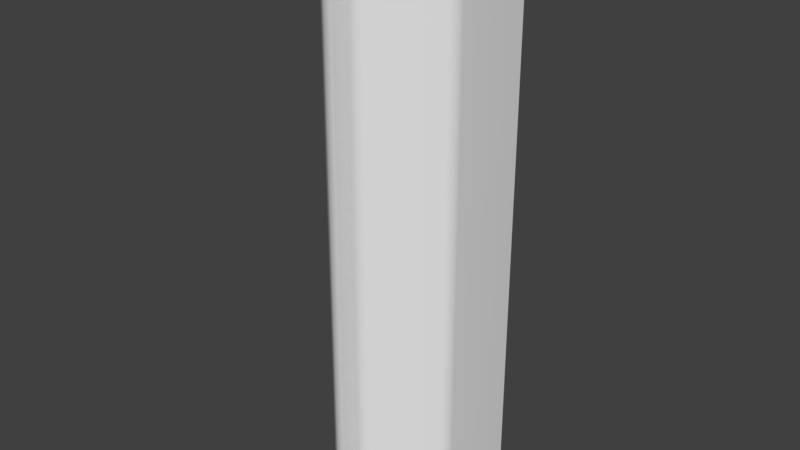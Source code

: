 # Source: StationDoorFrame.blend  (saved by Blender 2.78.0; exported with 4.5.12 LTS)
import bpy
from mathutils import Matrix  # noqa: F401  (used for matrix-valued properties, if any)

bpy.ops.wm.read_factory_settings(use_empty=True)
scene = bpy.context.scene
scene.name = 'Scene'

# ---- collections
col_collection_1 = bpy.data.collections.new('Collection 1'); scene.collection.children.link(col_collection_1)

# ---- world
world_world = bpy.data.worlds.new('World'); scene.world = world_world
world_world.color = (0.05088, 0.05088, 0.05088)
world_world.use_sun_shadow = False
world_world.sun_shadow_jitter_overblur = 0.0
world_world.cycles.sampling_method = 'MANUAL'

# ---- meshes
me_cube_007 = bpy.data.meshes.new('Cube.007')
me_cube_007.from_pydata([(-1.0, 1.0, -1.0), (-1.0, 1.0, 1.0), (1.0, 1.0, -1.0), (1.0, 1.0, 1.0), (1.0, -0.15, -1.0), (0.9293, -0.3207, -1.0), (0.9965, -0.1844, -1.0), (0.9865, -0.2223, -1.0), (0.9709, -0.26, -1.0), (0.9511, -0.294, -1.0), (0.9293, -0.3207, 1.0), (1.0, -0.15, 1.0), (0.9511, -0.294, 1.0), (0.9709, -0.26, 1.0), (0.9865, -0.2223, 1.0), (0.9965, -0.1844, 1.0), (0.3207, -0.9293, -1.0), (0.15, -1.0, -1.0), (0.294, -0.9511, -1.0), (0.26, -0.9709, -1.0), (0.2223, -0.9865, -1.0), (0.1844, -0.9965, -1.0), (0.15, -1.0, 1.0), (0.3207, -0.9293, 1.0), (0.1844, -0.9965, 1.0), (0.2223, -0.9865, 1.0), (0.26, -0.9709, 1.0), (0.294, -0.9511, 1.0), (-0.15, -1.0, -1.0), (-0.3207, -0.9293, -1.0), (-0.1844, -0.9965, -1.0), (-0.2223, -0.9865, -1.0), (-0.26, -0.9709, -1.0), (-0.294, -0.9511, -1.0), (-0.3207, -0.9293, 1.0), (-0.15, -1.0, 1.0), (-0.294, -0.9511, 1.0), (-0.26, -0.9709, 1.0), (-0.2223, -0.9865, 1.0), (-0.1844, -0.9965, 1.0), (-0.9293, -0.3207, -1.0), (-1.0, -0.15, -1.0), (-0.9511, -0.294, -1.0), (-0.9709, -0.26, -1.0), (-0.9865, -0.2223, -1.0), (-0.9965, -0.1844, -1.0), (-1.0, -0.15, 1.0), (-0.9293, -0.3207, 1.0), (-0.9965, -0.1844, 1.0), (-0.9865, -0.2223, 1.0), (-0.9709, -0.26, 1.0), (-0.9511, -0.294, 1.0), (0.1125, -1.0, -1.0), (0.09375, -0.5, -1.0), (-0.09375, -0.5, -1.0), (-0.1125, -1.0, -1.0), (0.1125, -1.0, 1.0), (0.09375, -0.5, 1.0), (-0.09375, -0.5, 1.0), (-0.1125, -1.0, 1.0), (-1.0, 1.0, 1.0), (-1.0, 1.0, 1.0), (-1.0, 1.0, -1.0), (-1.0, 1.0, -1.0), (1.0, 1.0, -1.0), (1.0, 1.0, -1.0), (1.0, 1.0, 1.0), (1.0, 1.0, 1.0), (0.9965, -0.1844, -1.0), (1.0, -0.15, -1.0), (1.0, -0.15, 1.0), (0.9965, -0.1844, 1.0), (0.9865, -0.2223, -1.0), (0.9865, -0.2223, 1.0), (0.9709, -0.26, -1.0), (0.9709, -0.26, 1.0), (0.9511, -0.294, -1.0), (0.9511, -0.294, 1.0), (0.9293, -0.3207, -1.0), (0.9293, -0.3207, 1.0), (0.1844, -0.9965, 1.0), (0.15, -1.0, 1.0), (0.15, -1.0, -1.0), (0.1844, -0.9965, -1.0), (0.2223, -0.9865, 1.0), (0.2223, -0.9865, -1.0), (0.26, -0.9709, 1.0), (0.26, -0.9709, -1.0), (0.294, -0.9511, 1.0), (0.294, -0.9511, -1.0), (0.3207, -0.9293, 1.0), (0.3207, -0.9293, -1.0), (-0.1844, -0.9965, -1.0), (-0.15, -1.0, -1.0), (-0.15, -1.0, 1.0), (-0.1844, -0.9965, 1.0), (-0.2223, -0.9865, -1.0), (-0.2223, -0.9865, 1.0), (-0.26, -0.9709, -1.0), (-0.26, -0.9709, 1.0), (-0.294, -0.9511, -1.0), (-0.294, -0.9511, 1.0), (-0.3207, -0.9293, -1.0), (-0.3207, -0.9293, 1.0), (-0.1125, -1.0, -1.0), (-0.1125, -1.0, -1.0), (-0.1125, -1.0, 1.0), (-0.1125, -1.0, 1.0), (-0.9965, -0.1844, 1.0), (-1.0, -0.15, 1.0), (-1.0, -0.15, -1.0), (-0.9965, -0.1844, -1.0), (-0.9865, -0.2223, 1.0), (-0.9865, -0.2223, -1.0), (-0.9709, -0.26, 1.0), (-0.9709, -0.26, -1.0), (-0.9511, -0.294, 1.0), (-0.9511, -0.294, -1.0), (-0.9293, -0.3207, 1.0), (-0.9293, -0.3207, -1.0), (0.1125, -1.0, -1.0), (0.1125, -1.0, -1.0), (0.09375, -0.5, -1.0), (0.09375, -0.5, -1.0), (-0.09375, -0.5, -1.0), (-0.09375, -0.5, -1.0), (0.1125, -1.0, 1.0), (0.1125, -1.0, 1.0), (0.09375, -0.5, 1.0), (0.09375, -0.5, 1.0), (-0.09375, -0.5, 1.0), (-0.09375, -0.5, 1.0)], [], [(66, 61, 109, 108, 112, 114, 116, 118, 103, 101, 99, 97, 95, 35, 106, 130, 128, 126, 81, 80, 84, 86, 88, 90, 79, 77, 75, 73, 71, 11), (62, 60, 67, 64), (63, 65, 69, 68, 72, 74, 76, 78, 91, 89, 87, 85, 83, 17, 120, 122, 124, 104, 93, 92, 96, 98, 100, 102, 119, 117, 115, 113, 111, 41), (105, 107, 94, 28), (2, 3, 70, 4), (4, 70, 15, 6), (6, 15, 14, 7), (7, 14, 13, 8), (8, 13, 12, 9), (9, 12, 10, 5), (23, 16, 5, 10), (22, 82, 21, 24), (24, 21, 20, 25), (25, 20, 19, 26), (26, 19, 18, 27), (27, 18, 16, 23), (28, 94, 39, 30), (30, 39, 38, 31), (31, 38, 37, 32), (32, 37, 36, 33), (33, 36, 34, 29), (29, 34, 47, 40), (46, 110, 45, 48), (48, 45, 44, 49), (49, 44, 43, 50), (50, 43, 42, 51), (51, 42, 40, 47), (110, 46, 1, 0), (82, 22, 127, 121), (52, 56, 129, 123), (53, 57, 131, 125), (54, 58, 59, 55)])
me_cube_007.polygons.foreach_set('use_smooth', [True] * 32)
me_cube_007.use_remesh_preserve_volume = False
me_cube_007.use_remesh_preserve_attributes = False
me_cube_007.use_mirror_vertex_groups = False
me_cube_007.update()

# ---- objects
ob_cube_001 = bpy.data.objects.new('Cube.001', me_cube_007)

# ---- transforms, parenting, visibility, modifiers, constraints
ob_cube_001.location = (0.0, 0.0, 0.0)
ob_cube_001.scale = (0.5, 0.5, 2.0)
ob_cube_001.lineart.crease_threshold = 0.0

# ---- collection membership
col_collection_1.objects.link(ob_cube_001)

# ---- scene / render settings (as saved in the file)
scene.frame_start = 1; scene.frame_end = 250; scene.frame_set(1)
scene.render.engine = 'BLENDER_EEVEE_NEXT'
scene.render.resolution_percentage = 50
scene.render.dither_intensity = 0.0
scene.cycles.use_denoising = False
scene.cycles.samples = 128
scene.cycles.sampling_pattern = 'TABULATED_SOBOL'
scene.cycles.light_sampling_threshold = 0.0
scene.cycles.use_adaptive_sampling = False
scene.cycles.use_light_tree = False
scene.cycles.blur_glossy = 0.0
scene.cycles.sample_clamp_indirect = 0.0
scene.view_settings.view_transform = 'Standard'
bpy.context.view_layer.update()

# ---- added for rendering (the .blend has no active camera and no usable light): camera, sun
cam_auto = bpy.data.cameras.new('AutoCamera')
cam_auto.lens = 50.0
cam_auto.sensor_width = 36.0
cam_auto.clip_end = 1000.0
ob_auto_camera = bpy.data.objects.new('AutoCamera', cam_auto)
scene.collection.objects.link(ob_auto_camera)
ob_auto_camera.location = (3.9254, -4.71047, 3.14032)
ob_auto_camera.rotation_euler = (1.09748, -7.21219e-08, 0.694738)
scene.camera = ob_auto_camera
light_auto_sun = bpy.data.lights.new('AutoSun', 'SUN')
light_auto_sun.energy = 3.0
light_auto_sun.angle = 0.0523599
ob_auto_sun = bpy.data.objects.new('AutoSun', light_auto_sun)
scene.collection.objects.link(ob_auto_sun)
ob_auto_sun.rotation_euler = (0.872665, 0.174533, 0.523599)
bpy.context.view_layer.update()
